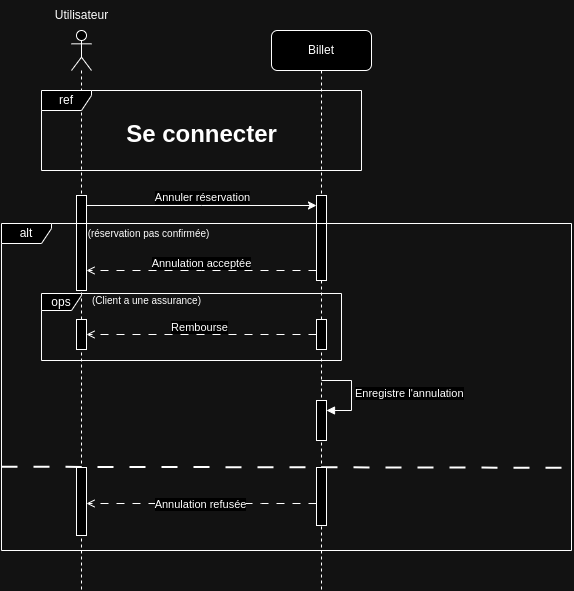

The diagram above was exported from draw.io. Its source (the exported page's mxGraphModel, read from the mxfile embedded in the PNG):
<mxGraphModel dx="1562" dy="883" grid="1" gridSize="10" guides="1" tooltips="1" connect="1" arrows="1" fold="1" page="1" pageScale="1" pageWidth="850" pageHeight="1100" math="0" shadow="0">
  <root>
    <mxCell id="0" />
    <mxCell id="1" parent="0" />
    <mxCell id="6z-_kVOQpphTcUJe08Uj-1" value="Billet" style="shape=umlLifeline;perimeter=lifelinePerimeter;whiteSpace=wrap;html=1;container=1;dropTarget=0;collapsible=0;recursiveResize=0;outlineConnect=0;portConstraint=eastwest;newEdgeStyle={&quot;curved&quot;:0,&quot;rounded&quot;:0};rounded=1;" parent="1" vertex="1">
      <mxGeometry x="370" y="80" width="100" height="560" as="geometry" />
    </mxCell>
    <mxCell id="6z-_kVOQpphTcUJe08Uj-7" value="" style="html=1;points=[[0,0,0,0,5],[0,1,0,0,-5],[1,0,0,0,5],[1,1,0,0,-5]];perimeter=orthogonalPerimeter;outlineConnect=0;targetShapes=umlLifeline;portConstraint=eastwest;newEdgeStyle={&quot;curved&quot;:0,&quot;rounded&quot;:0};" parent="6z-_kVOQpphTcUJe08Uj-1" vertex="1">
      <mxGeometry x="45" y="165" width="10" height="85" as="geometry" />
    </mxCell>
    <mxCell id="6z-_kVOQpphTcUJe08Uj-26" value="" style="html=1;points=[[0,0,0,0,5],[0,1,0,0,-5],[1,0,0,0,5],[1,1,0,0,-5]];perimeter=orthogonalPerimeter;outlineConnect=0;targetShapes=umlLifeline;portConstraint=eastwest;newEdgeStyle={&quot;curved&quot;:0,&quot;rounded&quot;:0};" parent="6z-_kVOQpphTcUJe08Uj-1" vertex="1">
      <mxGeometry x="45" y="370" width="10" height="40" as="geometry" />
    </mxCell>
    <mxCell id="6z-_kVOQpphTcUJe08Uj-27" value="Enregistre l'annulation" style="html=1;align=left;spacingLeft=2;endArrow=block;rounded=0;edgeStyle=orthogonalEdgeStyle;curved=0;rounded=0;" parent="6z-_kVOQpphTcUJe08Uj-1" target="6z-_kVOQpphTcUJe08Uj-26" edge="1">
      <mxGeometry relative="1" as="geometry">
        <mxPoint x="50" y="350" as="sourcePoint" />
        <Array as="points">
          <mxPoint x="80" y="380" />
        </Array>
      </mxGeometry>
    </mxCell>
    <mxCell id="6z-_kVOQpphTcUJe08Uj-2" value="" style="shape=umlLifeline;perimeter=lifelinePerimeter;whiteSpace=wrap;html=1;container=1;dropTarget=0;collapsible=0;recursiveResize=0;outlineConnect=0;portConstraint=eastwest;newEdgeStyle={&quot;curved&quot;:0,&quot;rounded&quot;:0};participant=umlActor;" parent="1" vertex="1">
      <mxGeometry x="170" y="80" width="20" height="560" as="geometry" />
    </mxCell>
    <mxCell id="6z-_kVOQpphTcUJe08Uj-6" value="" style="html=1;points=[[0,0,0,0,5],[0,1,0,0,-5],[1,0,0,0,5],[1,1,0,0,-5]];perimeter=orthogonalPerimeter;outlineConnect=0;targetShapes=umlLifeline;portConstraint=eastwest;newEdgeStyle={&quot;curved&quot;:0,&quot;rounded&quot;:0};" parent="6z-_kVOQpphTcUJe08Uj-2" vertex="1">
      <mxGeometry x="5" y="165" width="10" height="95" as="geometry" />
    </mxCell>
    <mxCell id="6z-_kVOQpphTcUJe08Uj-5" value="" style="group" parent="1" connectable="0" vertex="1">
      <mxGeometry x="140" y="140" width="320" height="80" as="geometry" />
    </mxCell>
    <mxCell id="6z-_kVOQpphTcUJe08Uj-3" value="ref" style="shape=umlFrame;whiteSpace=wrap;html=1;pointerEvents=0;width=50;height=20;" parent="6z-_kVOQpphTcUJe08Uj-5" vertex="1">
      <mxGeometry width="320" height="80" as="geometry" />
    </mxCell>
    <mxCell id="6z-_kVOQpphTcUJe08Uj-4" value="&lt;font style=&quot;font-size: 24px;&quot;&gt;&lt;b&gt;Se connecter&lt;/b&gt;&lt;/font&gt;" style="text;html=1;align=center;verticalAlign=middle;resizable=0;points=[];autosize=1;strokeColor=none;fillColor=none;" parent="6z-_kVOQpphTcUJe08Uj-5" vertex="1">
      <mxGeometry x="75" y="24" width="170" height="40" as="geometry" />
    </mxCell>
    <mxCell id="6z-_kVOQpphTcUJe08Uj-8" style="edgeStyle=orthogonalEdgeStyle;rounded=0;orthogonalLoop=1;jettySize=auto;html=1;curved=0;" parent="1" source="6z-_kVOQpphTcUJe08Uj-6" target="6z-_kVOQpphTcUJe08Uj-7" edge="1">
      <mxGeometry relative="1" as="geometry">
        <Array as="points">
          <mxPoint x="300" y="255" />
          <mxPoint x="300" y="255" />
        </Array>
      </mxGeometry>
    </mxCell>
    <mxCell id="6z-_kVOQpphTcUJe08Uj-13" value="Annuler réservation" style="edgeLabel;html=1;align=center;verticalAlign=middle;resizable=0;points=[];" parent="6z-_kVOQpphTcUJe08Uj-8" connectable="0" vertex="1">
      <mxGeometry x="-0.2783" y="3" relative="1" as="geometry">
        <mxPoint x="32" y="-6" as="offset" />
      </mxGeometry>
    </mxCell>
    <mxCell id="6z-_kVOQpphTcUJe08Uj-9" style="edgeStyle=orthogonalEdgeStyle;rounded=0;orthogonalLoop=1;jettySize=auto;html=1;curved=0;dashed=1;dashPattern=8 8;endArrow=open;endFill=0;" parent="1" source="6z-_kVOQpphTcUJe08Uj-7" target="6z-_kVOQpphTcUJe08Uj-6" edge="1">
      <mxGeometry relative="1" as="geometry">
        <Array as="points">
          <mxPoint x="300" y="320" />
          <mxPoint x="300" y="320" />
        </Array>
      </mxGeometry>
    </mxCell>
    <mxCell id="6z-_kVOQpphTcUJe08Uj-14" value="Annulation acceptée" style="edgeLabel;html=1;align=center;verticalAlign=middle;resizable=0;points=[];" parent="6z-_kVOQpphTcUJe08Uj-9" connectable="0" vertex="1">
      <mxGeometry x="0.0072" relative="1" as="geometry">
        <mxPoint y="-8" as="offset" />
      </mxGeometry>
    </mxCell>
    <mxCell id="6z-_kVOQpphTcUJe08Uj-11" value="alt" style="shape=umlFrame;whiteSpace=wrap;html=1;pointerEvents=0;width=50;height=20;" parent="1" vertex="1">
      <mxGeometry x="100" y="273" width="570" height="327" as="geometry" />
    </mxCell>
    <mxCell id="6z-_kVOQpphTcUJe08Uj-12" value="&lt;font style=&quot;font-size: 10px;&quot;&gt;(réservation pas confirmée)&lt;/font&gt;" style="text;html=1;align=center;verticalAlign=middle;resizable=0;points=[];autosize=1;strokeColor=none;fillColor=none;" parent="1" vertex="1">
      <mxGeometry x="172" y="268" width="150" height="30" as="geometry" />
    </mxCell>
    <mxCell id="6z-_kVOQpphTcUJe08Uj-15" value="" style="html=1;points=[[0,0,0,0,5],[0,1,0,0,-5],[1,0,0,0,5],[1,1,0,0,-5]];perimeter=orthogonalPerimeter;outlineConnect=0;targetShapes=umlLifeline;portConstraint=eastwest;newEdgeStyle={&quot;curved&quot;:0,&quot;rounded&quot;:0};" parent="1" vertex="1">
      <mxGeometry x="175" y="369" width="10" height="30" as="geometry" />
    </mxCell>
    <mxCell id="6z-_kVOQpphTcUJe08Uj-17" style="edgeStyle=orthogonalEdgeStyle;rounded=0;orthogonalLoop=1;jettySize=auto;html=1;curved=0;dashed=1;dashPattern=8 8;endArrow=open;endFill=0;" parent="1" source="6z-_kVOQpphTcUJe08Uj-16" target="6z-_kVOQpphTcUJe08Uj-15" edge="1">
      <mxGeometry relative="1" as="geometry">
        <Array as="points">
          <mxPoint x="240" y="384" />
          <mxPoint x="240" y="384" />
        </Array>
      </mxGeometry>
    </mxCell>
    <mxCell id="6z-_kVOQpphTcUJe08Uj-20" value="Rembourse" style="edgeLabel;html=1;align=center;verticalAlign=middle;resizable=0;points=[];" parent="6z-_kVOQpphTcUJe08Uj-17" connectable="0" vertex="1">
      <mxGeometry x="0.029" relative="1" as="geometry">
        <mxPoint y="-8" as="offset" />
      </mxGeometry>
    </mxCell>
    <mxCell id="6z-_kVOQpphTcUJe08Uj-16" value="" style="html=1;points=[[0,0,0,0,5],[0,1,0,0,-5],[1,0,0,0,5],[1,1,0,0,-5]];perimeter=orthogonalPerimeter;outlineConnect=0;targetShapes=umlLifeline;portConstraint=eastwest;newEdgeStyle={&quot;curved&quot;:0,&quot;rounded&quot;:0};" parent="1" vertex="1">
      <mxGeometry x="415" y="369" width="10" height="30" as="geometry" />
    </mxCell>
    <mxCell id="6z-_kVOQpphTcUJe08Uj-18" value="ops" style="shape=umlFrame;whiteSpace=wrap;html=1;pointerEvents=0;width=40;height=17;" parent="1" vertex="1">
      <mxGeometry x="140" y="343" width="300" height="67" as="geometry" />
    </mxCell>
    <mxCell id="6z-_kVOQpphTcUJe08Uj-19" value="&lt;font style=&quot;font-size: 10px;&quot;&gt;(Client a une assurance)&lt;/font&gt;" style="text;html=1;align=center;verticalAlign=middle;resizable=0;points=[];autosize=1;strokeColor=none;fillColor=none;" parent="1" vertex="1">
      <mxGeometry x="180" y="335" width="130" height="30" as="geometry" />
    </mxCell>
    <mxCell id="6z-_kVOQpphTcUJe08Uj-21" value="" style="endArrow=none;dashed=1;html=1;rounded=0;entryX=1.001;entryY=0.747;entryDx=0;entryDy=0;entryPerimeter=0;exitX=0;exitY=0.673;exitDx=0;exitDy=0;exitPerimeter=0;dashPattern=8 8;strokeWidth=2;" parent="1" target="6z-_kVOQpphTcUJe08Uj-11" edge="1">
      <mxGeometry width="50" height="50" relative="1" as="geometry">
        <mxPoint x="100" y="516.231" as="sourcePoint" />
        <mxPoint x="502.4000000000001" y="517.713" as="targetPoint" />
      </mxGeometry>
    </mxCell>
    <mxCell id="6z-_kVOQpphTcUJe08Uj-24" style="edgeStyle=orthogonalEdgeStyle;rounded=0;orthogonalLoop=1;jettySize=auto;html=1;curved=0;dashed=1;dashPattern=8 8;endArrow=open;endFill=0;" parent="1" source="6z-_kVOQpphTcUJe08Uj-22" target="6z-_kVOQpphTcUJe08Uj-23" edge="1">
      <mxGeometry relative="1" as="geometry">
        <Array as="points">
          <mxPoint x="360" y="553" />
          <mxPoint x="360" y="553" />
        </Array>
      </mxGeometry>
    </mxCell>
    <mxCell id="6z-_kVOQpphTcUJe08Uj-25" value="Annulation refusée" style="edgeLabel;html=1;align=center;verticalAlign=middle;resizable=0;points=[];" parent="6z-_kVOQpphTcUJe08Uj-24" connectable="0" vertex="1">
      <mxGeometry x="0.0145" relative="1" as="geometry">
        <mxPoint as="offset" />
      </mxGeometry>
    </mxCell>
    <mxCell id="6z-_kVOQpphTcUJe08Uj-22" value="" style="html=1;points=[[0,0,0,0,5],[0,1,0,0,-5],[1,0,0,0,5],[1,1,0,0,-5]];perimeter=orthogonalPerimeter;outlineConnect=0;targetShapes=umlLifeline;portConstraint=eastwest;newEdgeStyle={&quot;curved&quot;:0,&quot;rounded&quot;:0};" parent="1" vertex="1">
      <mxGeometry x="415" y="517" width="10" height="58" as="geometry" />
    </mxCell>
    <mxCell id="6z-_kVOQpphTcUJe08Uj-23" value="" style="html=1;points=[[0,0,0,0,5],[0,1,0,0,-5],[1,0,0,0,5],[1,1,0,0,-5]];perimeter=orthogonalPerimeter;outlineConnect=0;targetShapes=umlLifeline;portConstraint=eastwest;newEdgeStyle={&quot;curved&quot;:0,&quot;rounded&quot;:0};" parent="1" vertex="1">
      <mxGeometry x="175" y="517" width="10" height="68" as="geometry" />
    </mxCell>
    <mxCell id="fYL-JBVVlPmyG2lKpKQl-1" value="Utilisateur" style="text;html=1;align=center;verticalAlign=middle;resizable=0;points=[];autosize=1;strokeColor=none;fillColor=none;" parent="1" vertex="1">
      <mxGeometry x="140" y="50" width="80" height="30" as="geometry" />
    </mxCell>
  </root>
</mxGraphModel>